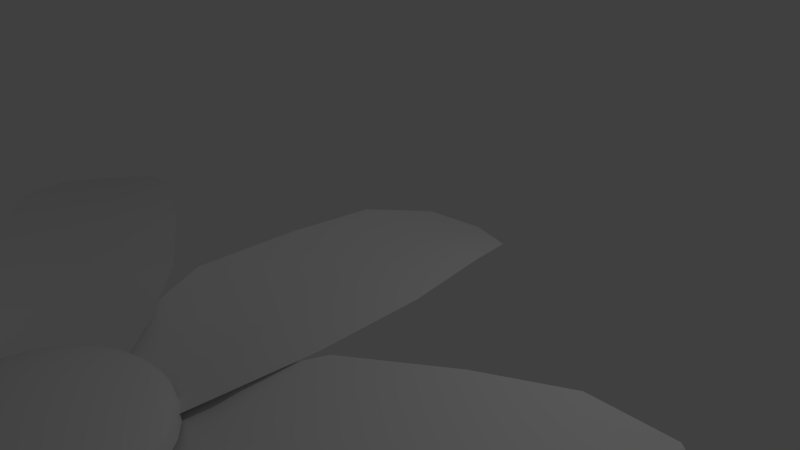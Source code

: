 # Source: simple_flower.blend  (saved by Blender 2.67.0; exported with 4.5.12 LTS)
import bpy
from mathutils import Matrix  # noqa: F401  (used for matrix-valued properties, if any)

bpy.ops.wm.read_factory_settings(use_empty=True)
scene = bpy.context.scene
scene.name = 'Scene'

# ---- collections
col_collection_1 = bpy.data.collections.new('Collection 1'); scene.collection.children.link(col_collection_1)

# ---- world
world_world = bpy.data.worlds.new('World'); scene.world = world_world
world_world.color = (0.05088, 0.05088, 0.05088)
world_world.use_sun_shadow = False
world_world.sun_shadow_jitter_overblur = 0.0
world_world.cycles.sampling_method = 'MANUAL'
world_world.cycles.sample_map_resolution = 256

# ---- cameras
cam_camera = bpy.data.cameras.new('Camera')
cam_camera.clip_end = 100.0
cam_camera.lens = 35.0
cam_camera.sensor_width = 32.0
cam_camera.sensor_height = 18.0
cam_camera.ortho_scale = 7.314
cam_camera.dof.focus_distance = 0.0
cam_camera.dof.aperture_fstop = 128.0

# ---- lights
light_lamp = bpy.data.lights.new('Lamp', 'POINT')
light_lamp.transmission_factor = 0.0
light_lamp.cutoff_distance = 30.0
light_lamp.energy = 100.0
light_lamp.shadow_buffer_clip_start = 1.001
light_lamp.shadow_soft_size = 0.1
light_lamp.shadow_maximum_resolution = 0.006
light_lamp.use_absolute_resolution = True
light_lamp.cycles.use_multiple_importance_sampling = False

# ---- meshes
me_circle = bpy.data.meshes.new('Circle')
me_circle.from_pydata([(0.0, 1.107, 0.0), (-0.1371, 1.093, 0.0), (-0.2689, 1.053, 0.0), (-0.3904, 0.9885, 0.0), (-0.4968, 0.9012, 0.0), (-0.5842, 0.7947, 0.0), (-0.6491, 0.6732, 0.0), (-0.6891, 0.5414, 0.0), (-0.7026, 0.4043, 0.0), (-0.6891, 0.2672, 0.0), (-0.6491, 0.1354, 0.0), (-0.5842, 0.01397, 0.0), (-0.4968, -0.09251, 0.0), (-0.3904, -0.1799, 0.0), (-0.2689, -0.2448, 0.0), (-0.1371, -0.2848, 0.0), (2.289e-07, -0.2983, 0.0), (0.1371, -0.2848, 0.0), (0.2689, -0.2448, 0.0), (0.3904, -0.1799, 0.0), (0.4968, -0.09251, 0.0), (0.5842, 0.01397, 0.0), (0.6491, 0.1354, 0.0), (0.6891, 0.2672, 0.0), (0.7026, 0.4043, 0.0), (0.6891, 0.5414, 0.0), (0.6491, 0.6732, 0.0), (0.5842, 0.7947, 0.0), (0.4968, 0.9012, 0.0), (0.3904, 0.9885, 0.0), (0.2689, 1.053, 0.0), (0.1371, 1.093, 0.0), (3.581e-07, 1.995, -8.194), (-0.1371, 1.982, -8.194), (-0.2689, 1.942, -8.194), (-0.3904, 1.877, -8.194), (-0.4968, 1.79, -8.194), (-0.5842, 1.683, -8.194), (-0.6491, 1.562, -8.194), (-0.6891, 1.43, -8.194), (-0.7026, 1.293, -8.194), (-0.6891, 1.156, -8.194), (-0.6491, 1.024, -8.194), (-0.5842, 0.9025, -8.194), (-0.4968, 0.796, -8.194), (-0.3904, 0.7086, -8.194), (-0.2689, 0.6437, -8.194), (-0.1371, 0.6037, -8.194), (5.871e-07, 0.5902, -8.194), (0.1371, 0.6037, -8.194), (0.2689, 0.6437, -8.194), (0.3904, 0.7086, -8.194), (0.4968, 0.796, -8.194), (0.5842, 0.9025, -8.194), (0.6491, 1.024, -8.194), (0.6891, 1.156, -8.194), (0.7026, 1.293, -8.194), (0.6891, 1.43, -8.194), (0.6491, 1.562, -8.194), (0.5842, 1.683, -8.194), (0.4968, 1.79, -8.194), (0.3904, 1.877, -8.194), (0.2689, 1.942, -8.194), (0.1371, 1.982, -8.194), (6.415e-07, 2.028, -14.68), (-0.1371, 2.015, -14.68), (-0.2689, 1.975, -14.68), (-0.3904, 1.91, -14.68), (-0.4968, 1.823, -14.68), (-0.5842, 1.716, -14.68), (-0.6491, 1.595, -14.68), (-0.6891, 1.463, -14.68), (-0.7026, 1.326, -14.68), (-0.6891, 1.189, -14.68), (-0.6491, 1.057, -14.68), (-0.5842, 0.9354, -14.68), (-0.4968, 0.8289, -14.68), (-0.3904, 0.7415, -14.68), (-0.2689, 0.6766, -14.68), (-0.1371, 0.6366, -14.68), (8.704e-07, 0.6231, -14.68), (0.1371, 0.6366, -14.68), (0.2689, 0.6766, -14.68), (0.3904, 0.7415, -14.68), (0.4968, 0.8289, -14.68), (0.5842, 0.9354, -14.68), (0.6491, 1.057, -14.68), (0.6891, 1.189, -14.68), (0.7026, 1.326, -14.68), (0.6891, 1.463, -14.68), (0.6491, 1.595, -14.68), (0.5842, 1.716, -14.68), (0.4968, 1.823, -14.68), (0.3904, 1.91, -14.68), (0.2689, 1.975, -14.68), (0.1371, 2.015, -14.68), (6.415e-07, 1.37, -25.31), (-0.1371, 1.357, -25.31), (-0.2689, 1.317, -25.31), (-0.3904, 1.252, -25.31), (-0.4968, 1.164, -25.31), (-0.5842, 1.058, -25.31), (-0.6491, 0.9365, -25.31), (-0.6891, 0.8047, -25.31), (-0.7026, 0.6676, -25.31), (-0.6891, 0.5305, -25.31), (-0.6491, 0.3987, -25.31), (-0.5842, 0.2772, -25.31), (-0.4968, 0.1707, -25.31), (-0.3904, 0.08337, -25.31), (-0.2689, 0.01844, -25.31), (-0.1371, -0.02155, -25.31), (8.704e-07, -0.03505, -25.31), (0.1371, -0.02155, -25.31), (0.2689, 0.01844, -25.31), (0.3904, 0.08337, -25.31), (0.4968, 0.1707, -25.31), (0.5842, 0.2772, -25.31), (0.6491, 0.3987, -25.31), (0.6891, 0.5305, -25.31), (0.7026, 0.6676, -25.31), (0.6891, 0.8047, -25.31), (0.6491, 0.9365, -25.31), (0.5842, 1.058, -25.31), (0.4968, 1.164, -25.31), (0.3904, 1.252, -25.31), (0.2689, 1.317, -25.31), (0.1371, 1.357, -25.31), (6.415e-07, 1.37, -34.49), (-0.1371, 1.357, -34.49), (-0.2689, 1.317, -34.49), (-0.3904, 1.252, -34.49), (-0.4968, 1.164, -34.49), (-0.5842, 1.058, -34.49), (-0.6491, 0.9365, -34.49), (-0.6891, 0.8047, -34.49), (-0.7026, 0.6676, -34.49), (-0.6891, 0.5305, -34.49), (-0.6491, 0.3987, -34.49), (-0.5842, 0.2772, -34.49), (-0.4968, 0.1707, -34.49), (-0.3904, 0.08337, -34.49), (-0.2689, 0.01844, -34.49), (-0.1371, -0.02155, -34.49), (8.704e-07, -0.03505, -34.49), (0.1371, -0.02155, -34.49), (0.2689, 0.01844, -34.49), (0.3904, 0.08337, -34.49), (0.4968, 0.1707, -34.49), (0.5842, 0.2772, -34.49), (0.6491, 0.3987, -34.49), (0.6891, 0.5305, -34.49), (0.7026, 0.6676, -34.49), (0.6891, 0.8047, -34.49), (0.6491, 0.9365, -34.49), (0.5842, 1.058, -34.49), (0.4968, 1.164, -34.49), (0.3904, 1.252, -34.49), (0.2689, 1.317, -34.49), (0.1371, 1.357, -34.49), (-0.003428, 1.107, 0.01873), (-0.1405, 1.093, 0.01873), (-0.2723, 1.053, 0.01873), (-0.3938, 0.9882, 0.01873), (-0.5003, 0.9008, 0.01873), (-0.5876, 0.7943, 0.01873), (-0.6526, 0.6728, 0.01873), (-0.6926, 0.541, 0.01873), (-0.7061, 0.404, 0.01873), (-0.6926, 0.2669, 0.01873), (-0.6526, 0.1351, 0.01873), (-0.5876, 0.0136, 0.01873), (-0.5003, -0.09287, 0.01873), (-0.3938, -0.1802, 0.01873), (-0.2723, -0.2452, 0.01873), (-0.1405, -0.2852, 0.01873), (-0.003427, -0.2987, 0.01873), (0.1336, -0.2852, 0.01873), (0.2655, -0.2452, 0.01873), (0.3869, -0.1802, 0.01873), (0.4934, -0.09287, 0.01873), (0.5808, 0.0136, 0.01873), (0.6457, 0.1351, 0.01873), (0.6857, 0.2669, 0.01873), (0.6992, 0.404, 0.01873), (0.6857, 0.541, 0.01873), (0.6457, 0.6728, 0.01873), (0.5808, 0.7943, 0.01873), (0.4934, 0.9008, 0.01873), (0.3869, 0.9882, 0.01873), (0.2655, 1.053, 0.01873), (0.1336, 1.093, 0.01873), (-0.003428, 1.107, 0.01873), (-0.1405, 1.093, 0.01873), (-0.2723, 1.053, 0.01873), (-0.3938, 0.9882, 0.01873), (-0.5003, 0.9008, 0.01873), (-0.5876, 0.7943, 0.01873), (-0.6526, 0.6728, 0.01873), (-0.6926, 0.541, 0.01873), (-0.7061, 0.404, 0.01873), (-0.6926, 0.2669, 0.01873), (-0.6526, 0.1351, 0.01873), (-0.5876, 0.0136, 0.01873), (-0.5003, -0.09287, 0.01873), (-0.3938, -0.1802, 0.01873), (-0.2723, -0.2452, 0.01873), (-0.1405, -0.2852, 0.01873), (-0.003427, -0.2987, 0.01873), (0.1336, -0.2852, 0.01873), (0.2655, -0.2452, 0.01873), (0.3869, -0.1802, 0.01873), (0.4934, -0.09287, 0.01873), (0.5808, 0.0136, 0.01873), (0.6457, 0.1351, 0.01873), (0.6857, 0.2669, 0.01873), (0.6992, 0.404, 0.01873), (0.6857, 0.541, 0.01873), (0.6457, 0.6728, 0.01873), (0.5808, 0.7943, 0.01873), (0.4934, 0.9008, 0.01873), (0.3869, 0.9882, 0.01873), (0.2655, 1.053, 0.01873), (0.1336, 1.093, 0.01873), (-0.003428, 1.107, 0.01873), (-0.1405, 1.093, 0.01873), (-0.2723, 1.053, 0.01873), (-0.3938, 0.9882, 0.01873), (-0.5003, 0.9008, 0.01873), (-0.5876, 0.7943, 0.01873), (-0.6526, 0.6728, 0.01873), (-0.6926, 0.541, 0.01873), (-0.7061, 0.404, 0.01873), (-0.6926, 0.2669, 0.01873), (-0.6526, 0.1351, 0.01873), (-0.5876, 0.0136, 0.01873), (-0.5003, -0.09287, 0.01873), (-0.3938, -0.1802, 0.01873), (-0.2723, -0.2452, 0.01873), (-0.1405, -0.2852, 0.01873), (-0.003427, -0.2987, 0.01873), (0.1336, -0.2852, 0.01873), (0.2655, -0.2452, 0.01873), (0.3869, -0.1802, 0.01873), (0.4934, -0.09287, 0.01873), (0.5808, 0.0136, 0.01873), (0.6457, 0.1351, 0.01873), (0.6857, 0.2669, 0.01873), (0.6992, 0.404, 0.01873), (0.6857, 0.541, 0.01873), (0.6457, 0.6728, 0.01873), (0.5808, 0.7943, 0.01873), (0.4934, 0.9008, 0.01873), (0.3869, 0.9882, 0.01873), (0.2655, 1.053, 0.01873), (0.1336, 1.093, 0.01873), (-0.003428, -0.2419, 1.668), (-0.1405, -0.2419, 1.654), (-0.2723, -0.2419, 1.614), (-0.3938, -0.2419, 1.549), (-0.5003, -0.2419, 1.462), (-0.5876, -0.2419, 1.355), (-0.6526, -0.2419, 1.234), (-0.6926, -0.2419, 1.102), (-0.7061, -0.2419, 0.9651), (-0.6926, -0.2419, 0.8281), (-0.6526, -0.2419, 0.6963), (-0.5876, -0.2419, 0.5748), (-0.5003, -0.2419, 0.4683), (-0.3938, -0.2419, 0.3809), (-0.2723, -0.2419, 0.316), (-0.1405, -0.2419, 0.276), (-0.003427, -0.2419, 0.2625), (0.1336, -0.2419, 0.276), (0.2655, -0.2419, 0.316), (0.3869, -0.2419, 0.3809), (0.4934, -0.2419, 0.4683), (0.5808, -0.2419, 0.5748), (0.6457, -0.2419, 0.6963), (0.6857, -0.2419, 0.8281), (0.6992, -0.2419, 0.9651), (0.6857, -0.2419, 1.102), (0.6457, -0.2419, 1.234), (0.5808, -0.2419, 1.355), (0.4934, -0.2419, 1.462), (0.3869, -0.2419, 1.549), (0.2655, -0.2419, 1.614), (0.1336, -0.2419, 1.654)], [], [(22, 23, 55, 54), (17, 18, 50, 49), (12, 13, 45, 44), (7, 8, 40, 39), (2, 3, 35, 34), (28, 29, 61, 60), (23, 24, 56, 55), (18, 19, 51, 50), (13, 14, 46, 45), (8, 9, 41, 40), (3, 4, 36, 35), (29, 30, 62, 61), (24, 25, 57, 56), (19, 20, 52, 51), (14, 15, 47, 46), (9, 10, 42, 41), (4, 5, 37, 36), (30, 31, 63, 62), (25, 26, 58, 57), (20, 21, 53, 52), (15, 16, 48, 47), (10, 11, 43, 42), (5, 6, 38, 37), (0, 1, 33, 32), (31, 0, 32, 63), (26, 27, 59, 58), (21, 22, 54, 53), (16, 17, 49, 48), (11, 12, 44, 43), (6, 7, 39, 38), (1, 2, 34, 33), (27, 28, 60, 59), (58, 59, 91, 90), (53, 54, 86, 85), (48, 49, 81, 80), (43, 44, 76, 75), (38, 39, 71, 70), (33, 34, 66, 65), (59, 60, 92, 91), (54, 55, 87, 86), (49, 50, 82, 81), (44, 45, 77, 76), (39, 40, 72, 71), (34, 35, 67, 66), (60, 61, 93, 92), (55, 56, 88, 87), (50, 51, 83, 82), (45, 46, 78, 77), (40, 41, 73, 72), (35, 36, 68, 67), (61, 62, 94, 93), (56, 57, 89, 88), (51, 52, 84, 83), (46, 47, 79, 78), (41, 42, 74, 73), (36, 37, 69, 68), (62, 63, 95, 94), (57, 58, 90, 89), (52, 53, 85, 84), (47, 48, 80, 79), (42, 43, 75, 74), (37, 38, 70, 69), (32, 33, 65, 64), (63, 32, 64, 95), (93, 94, 126, 125), (88, 89, 121, 120), (83, 84, 116, 115), (78, 79, 111, 110), (73, 74, 106, 105), (68, 69, 101, 100), (94, 95, 127, 126), (89, 90, 122, 121), (84, 85, 117, 116), (79, 80, 112, 111), (74, 75, 107, 106), (69, 70, 102, 101), (64, 65, 97, 96), (95, 64, 96, 127), (90, 91, 123, 122), (85, 86, 118, 117), (80, 81, 113, 112), (75, 76, 108, 107), (70, 71, 103, 102), (65, 66, 98, 97), (91, 92, 124, 123), (86, 87, 119, 118), (81, 82, 114, 113), (76, 77, 109, 108), (71, 72, 104, 103), (66, 67, 99, 98), (92, 93, 125, 124), (87, 88, 120, 119), (82, 83, 115, 114), (77, 78, 110, 109), (72, 73, 105, 104), (67, 68, 100, 99), (123, 124, 156, 155), (118, 119, 151, 150), (113, 114, 146, 145), (108, 109, 141, 140), (103, 104, 136, 135), (98, 99, 131, 130), (124, 125, 157, 156), (119, 120, 152, 151), (114, 115, 147, 146), (109, 110, 142, 141), (104, 105, 137, 136), (99, 100, 132, 131), (125, 126, 158, 157), (120, 121, 153, 152), (115, 116, 148, 147), (110, 111, 143, 142), (105, 106, 138, 137), (100, 101, 133, 132), (126, 127, 159, 158), (121, 122, 154, 153), (116, 117, 149, 148), (111, 112, 144, 143), (106, 107, 139, 138), (101, 102, 134, 133), (96, 97, 129, 128), (127, 96, 128, 159), (122, 123, 155, 154), (117, 118, 150, 149), (112, 113, 145, 144), (107, 108, 140, 139), (102, 103, 135, 134), (97, 98, 130, 129), (23, 22, 182, 183), (18, 17, 177, 178), (13, 12, 172, 173), (8, 7, 167, 168), (3, 2, 162, 163), (29, 28, 188, 189), (24, 23, 183, 184), (19, 18, 178, 179), (14, 13, 173, 174), (9, 8, 168, 169), (4, 3, 163, 164), (30, 29, 189, 190), (25, 24, 184, 185), (20, 19, 179, 180), (15, 14, 174, 175), (10, 9, 169, 170), (5, 4, 164, 165), (31, 30, 190, 191), (26, 25, 185, 186), (21, 20, 180, 181), (16, 15, 175, 176), (11, 10, 170, 171), (6, 5, 165, 166), (1, 0, 160, 161), (0, 31, 191, 160), (27, 26, 186, 187), (22, 21, 181, 182), (17, 16, 176, 177), (12, 11, 171, 172), (7, 6, 166, 167), (2, 1, 161, 162), (28, 27, 187, 188), (163, 162, 194, 195), (189, 188, 220, 221), (184, 183, 215, 216), (179, 178, 210, 211), (174, 173, 205, 206), (169, 168, 200, 201), (164, 163, 195, 196), (190, 189, 221, 222), (185, 184, 216, 217), (180, 179, 211, 212), (175, 174, 206, 207), (170, 169, 201, 202), (165, 164, 196, 197), (191, 190, 222, 223), (186, 185, 217, 218), (181, 180, 212, 213), (176, 175, 207, 208), (171, 170, 202, 203), (166, 165, 197, 198), (161, 160, 192, 193), (160, 191, 223, 192), (187, 186, 218, 219), (182, 181, 213, 214), (177, 176, 208, 209), (172, 171, 203, 204), (167, 166, 198, 199), (162, 161, 193, 194), (188, 187, 219, 220), (183, 182, 214, 215), (178, 177, 209, 210), (173, 172, 204, 205), (168, 167, 199, 200), (198, 197, 229, 230), (193, 192, 224, 225), (192, 223, 255, 224), (219, 218, 250, 251), (214, 213, 245, 246), (209, 208, 240, 241), (204, 203, 235, 236), (199, 198, 230, 231), (194, 193, 225, 226), (220, 219, 251, 252), (215, 214, 246, 247), (210, 209, 241, 242), (205, 204, 236, 237), (200, 199, 231, 232), (195, 194, 226, 227), (221, 220, 252, 253), (216, 215, 247, 248), (211, 210, 242, 243), (206, 205, 237, 238), (201, 200, 232, 233), (196, 195, 227, 228), (222, 221, 253, 254), (217, 216, 248, 249), (212, 211, 243, 244), (207, 206, 238, 239), (202, 201, 233, 234), (197, 196, 228, 229), (223, 222, 254, 255), (218, 217, 249, 250), (213, 212, 244, 245), (208, 207, 239, 240), (203, 202, 234, 235), (233, 232, 264, 265), (228, 227, 259, 260), (254, 253, 285, 286), (249, 248, 280, 281), (244, 243, 275, 276), (239, 238, 270, 271), (234, 233, 265, 266), (229, 228, 260, 261), (255, 254, 286, 287), (250, 249, 281, 282), (245, 244, 276, 277), (240, 239, 271, 272), (235, 234, 266, 267), (230, 229, 261, 262), (225, 224, 256, 257), (224, 255, 287, 256), (251, 250, 282, 283), (246, 245, 277, 278), (241, 240, 272, 273), (236, 235, 267, 268), (231, 230, 262, 263), (226, 225, 257, 258), (252, 251, 283, 284), (247, 246, 278, 279), (242, 241, 273, 274), (237, 236, 268, 269), (232, 231, 263, 264), (227, 226, 258, 259), (253, 252, 284, 285), (248, 247, 279, 280), (243, 242, 274, 275), (238, 237, 269, 270)])
me_circle.polygons.foreach_set('use_smooth', [True] * 256)
me_circle.use_remesh_preserve_volume = False
me_circle.use_remesh_preserve_attributes = False
me_circle.use_mirror_vertex_groups = False
me_circle.update()
me_sphere = bpy.data.meshes.new('Sphere')
me_sphere.from_pydata([(-0.2713, 0.0, 0.06439), (-0.5322, 0.0, 0.04393), (-0.7726, 0.0, 0.01059), (-0.9834, 0.0, -0.0346), (-1.156, 0.0, -0.09036), (-1.285, 0.0, -0.1539), (-1.364, 0.0, -0.2432), (-1.391, 0.0, -0.3857), (-0.2661, 0.05293, 0.06439), (-0.522, 0.1038, 0.04393), (-0.7578, 0.1507, 0.01059), (-0.9645, 0.1918, -0.0346), (-1.134, 0.2256, -0.09036), (-1.26, 0.2507, -0.1539), (-1.338, 0.2661, -0.2432), (-1.364, 0.2713, -0.3857), (-0.2507, 0.1038, 0.06439), (-0.4917, 0.2037, 0.04393), (-0.7138, 0.2957, 0.01059), (-0.9085, 0.3763, -0.0346), (-1.068, 0.4425, -0.09036), (-1.187, 0.4917, -0.1539), (-1.26, 0.522, -0.2432), (-1.285, 0.5322, -0.3857), (-0.2256, 0.1507, 0.06439), (-0.4425, 0.2957, 0.04393), (-0.6424, 0.4292, 0.01059), (-0.8176, 0.5463, -0.0346), (-0.9614, 0.6424, -0.09036), (-1.068, 0.7138, -0.1539), (-1.134, 0.7578, -0.2432), (-1.156, 0.7726, -0.3857), (-0.1918, 0.1918, 0.06439), (-0.3763, 0.3763, 0.04393), (-0.5463, 0.5463, 0.01059), (-0.6953, 0.6953, -0.0346), (-0.8176, 0.8176, -0.09036), (-0.9085, 0.9085, -0.1539), (-0.9645, 0.9645, -0.2432), (-0.9834, 0.9834, -0.3857), (-0.1507, 0.2256, 0.06439), (-0.2957, 0.4425, 0.04393), (-0.4292, 0.6424, 0.01059), (-0.5463, 0.8176, -0.0346), (-0.6424, 0.9614, -0.09036), (-0.7138, 1.068, -0.1539), (-0.7578, 1.134, -0.2432), (-0.7726, 1.156, -0.3857), (-0.1038, 0.2507, 0.06439), (-0.2037, 0.4917, 0.04393), (-0.2957, 0.7138, 0.01059), (-0.3763, 0.9085, -0.0346), (-0.4425, 1.068, -0.09036), (-0.4917, 1.187, -0.1539), (-0.522, 1.26, -0.2432), (-0.5322, 1.285, -0.3857), (-0.05293, 0.2661, 0.06439), (-0.1038, 0.522, 0.04393), (-0.1507, 0.7578, 0.01059), (-0.1918, 0.9645, -0.0346), (-0.2256, 1.134, -0.09036), (-0.2507, 1.26, -0.1539), (-0.2661, 1.338, -0.2432), (-0.2713, 1.364, -0.3857), (4.79e-07, 0.2713, 0.06439), (5.049e-07, 0.5322, 0.04393), (5.049e-07, 0.7726, 0.01059), (5.568e-07, 0.9834, -0.0346), (5.775e-07, 1.156, -0.09036), (5.153e-07, 1.285, -0.1539), (6.604e-07, 1.364, -0.2432), (4.739e-07, 1.391, -0.3857), (0.05293, 0.2661, 0.06439), (0.1038, 0.522, 0.04393), (0.1507, 0.7578, 0.01059), (0.1918, 0.9645, -0.0346), (0.2256, 1.134, -0.09036), (0.2507, 1.26, -0.1539), (0.2661, 1.338, -0.2432), (0.2713, 1.364, -0.3857), (0.1038, 0.2507, 0.06439), (0.2037, 0.4917, 0.04393), (0.2957, 0.7138, 0.01059), (0.3763, 0.9085, -0.0346), (0.4425, 1.068, -0.09036), (0.4917, 1.187, -0.1539), (0.522, 1.26, -0.2432), (0.5322, 1.285, -0.3857), (0.1507, 0.2256, 0.06439), (0.2957, 0.4425, 0.04393), (0.4292, 0.6424, 0.01059), (0.5463, 0.8176, -0.0346), (0.6424, 0.9614, -0.09036), (0.7138, 1.068, -0.1539), (0.7578, 1.134, -0.2432), (0.7726, 1.156, -0.3857), (0.1918, 0.1918, 0.06439), (0.3763, 0.3763, 0.04393), (0.5463, 0.5463, 0.01059), (0.6953, 0.6953, -0.0346), (0.8176, 0.8176, -0.09036), (0.9085, 0.9085, -0.1539), (0.9645, 0.9645, -0.2432), (0.9834, 0.9834, -0.3857), (0.2256, 0.1507, 0.06439), (0.4425, 0.2957, 0.04393), (0.6424, 0.4292, 0.01059), (0.8176, 0.5463, -0.0346), (0.9614, 0.6424, -0.09036), (1.068, 0.7138, -0.1539), (1.134, 0.7578, -0.2432), (1.156, 0.7726, -0.3857), (0.2507, 0.1038, 0.06439), (0.4917, 0.2037, 0.04393), (0.7138, 0.2957, 0.01059), (0.9085, 0.3763, -0.0346), (1.068, 0.4425, -0.09036), (1.187, 0.4917, -0.1539), (1.26, 0.522, -0.2432), (1.285, 0.5322, -0.3857), (0.2661, 0.05293, 0.06439), (0.522, 0.1038, 0.04393), (0.7578, 0.1507, 0.01059), (0.9645, 0.1918, -0.0346), (1.134, 0.2256, -0.09036), (1.26, 0.2507, -0.1539), (1.338, 0.2661, -0.2432), (1.364, 0.2713, -0.3857), (0.2713, -4.663e-08, 0.06439), (0.5322, -7.253e-08, 0.04393), (0.7726, -9.325e-08, 0.01059), (0.9834, -8.289e-08, -0.0346), (1.156, -1.451e-07, -0.09036), (1.285, -2.072e-07, -0.1539), (1.364, -2.072e-07, -0.2432), (1.391, -1.451e-07, -0.3857), (0.2661, -0.05293, 0.06439), (0.522, -0.1038, 0.04393), (0.7578, -0.1507, 0.01059), (0.9645, -0.1918, -0.0346), (1.134, -0.2256, -0.09036), (1.26, -0.2507, -0.1539), (1.338, -0.2661, -0.2432), (1.364, -0.2713, -0.3857), (0.2507, -0.1038, 0.06439), (0.4917, -0.2037, 0.04393), (0.7138, -0.2957, 0.01059), (0.9085, -0.3763, -0.0346), (1.068, -0.4425, -0.09036), (1.187, -0.4917, -0.1539), (1.26, -0.522, -0.2432), (1.285, -0.5322, -0.3857), (0.2256, -0.1507, 0.06439), (0.4425, -0.2957, 0.04393), (0.6424, -0.4292, 0.01059), (0.8176, -0.5463, -0.0346), (0.9614, -0.6424, -0.09036), (1.068, -0.7138, -0.1539), (1.134, -0.7578, -0.2432), (1.156, -0.7726, -0.3857), (0.1918, -0.1918, 0.06439), (0.3763, -0.3763, 0.04393), (0.5463, -0.5463, 0.01059), (0.6953, -0.6953, -0.0346), (0.8176, -0.8176, -0.09036), (0.9085, -0.9085, -0.1539), (0.9645, -0.9645, -0.2432), (0.9834, -0.9834, -0.3857), (0.1507, -0.2256, 0.06439), (0.2957, -0.4425, 0.04393), (0.4292, -0.6424, 0.01059), (0.5463, -0.8176, -0.0346), (0.6424, -0.9614, -0.09036), (0.7138, -1.068, -0.1539), (0.7578, -1.134, -0.2432), (0.7726, -1.156, -0.3857), (0.1038, -0.2507, 0.06439), (0.2037, -0.4917, 0.04393), (0.2957, -0.7138, 0.01059), (0.3763, -0.9085, -0.0346), (0.4425, -1.068, -0.09036), (0.4917, -1.187, -0.1539), (0.522, -1.26, -0.2432), (0.5322, -1.285, -0.3857), (0.05293, -0.2661, 0.06439), (0.1038, -0.522, 0.04393), (0.1507, -0.7578, 0.01059), (0.1918, -0.9645, -0.0346), (0.2256, -1.134, -0.09036), (0.2507, -1.26, -0.1539), (0.2661, -1.338, -0.2432), (0.2713, -1.364, -0.3857), (3.858e-07, -0.2713, 0.06439), (3.495e-07, -0.5322, 0.04393), (3.184e-07, -0.7726, 0.01059), (3.081e-07, -0.9834, -0.0346), (3.081e-07, -1.156, -0.09036), (2.045e-07, -1.285, -0.1539), (1.423e-07, -1.364, -0.2432), (2.252e-07, -1.391, -0.3857), (-0.05293, -0.2661, 0.06439), (-0.1038, -0.522, 0.04393), (-0.1507, -0.7578, 0.01059), (-0.1918, -0.9645, -0.0346), (-0.2256, -1.134, -0.09036), (-0.2507, -1.26, -0.1539), (-0.2661, -1.338, -0.2432), (-0.2713, -1.364, -0.3857), (-0.1038, -0.2507, 0.06439), (-0.2037, -0.4917, 0.04393), (-0.2957, -0.7138, 0.01059), (-0.3763, -0.9085, -0.0346), (-0.4425, -1.068, -0.09036), (-0.4917, -1.187, -0.1539), (-0.522, -1.26, -0.2432), (-0.5322, -1.285, -0.3857), (-0.1507, -0.2256, 0.06439), (-0.2957, -0.4425, 0.04393), (-0.4292, -0.6424, 0.01059), (-0.5463, -0.8176, -0.0346), (-0.6424, -0.9614, -0.09036), (-0.7138, -1.068, -0.1539), (-0.7578, -1.134, -0.2432), (-0.7726, -1.156, -0.3857), (-0.1918, -0.1918, 0.06439), (-0.3763, -0.3763, 0.04393), (-0.5463, -0.5463, 0.01059), (-0.6953, -0.6953, -0.0346), (-0.8176, -0.8176, -0.09036), (-0.9085, -0.9085, -0.1539), (-0.9645, -0.9645, -0.2432), (-0.9834, -0.9834, -0.3857), (7.637e-08, -2.517e-07, 0.07128), (-0.2256, -0.1507, 0.06439), (-0.4425, -0.2957, 0.04393), (-0.6424, -0.4292, 0.01059), (-0.8176, -0.5463, -0.0346), (-0.9614, -0.6424, -0.09036), (-1.068, -0.7138, -0.1539), (-1.134, -0.7578, -0.2432), (-1.156, -0.7726, -0.3857), (-0.2507, -0.1038, 0.06439), (-0.4917, -0.2037, 0.04393), (-0.7138, -0.2957, 0.01059), (-0.9085, -0.3763, -0.0346), (-1.068, -0.4425, -0.09036), (-1.187, -0.4917, -0.1539), (-1.26, -0.522, -0.2432), (-1.285, -0.5322, -0.3857), (-0.2661, -0.05293, 0.06439), (-0.522, -0.1038, 0.04393), (-0.7578, -0.1507, 0.01059), (-0.9645, -0.1918, -0.0346), (-1.134, -0.2256, -0.09036), (-1.26, -0.2507, -0.1539), (-1.338, -0.2661, -0.2432), (-1.364, -0.2713, -0.3857)], [], [(7, 6, 14, 15), (1, 0, 8, 9), (2, 1, 9, 10), (3, 2, 10, 11), (4, 3, 11, 12), (5, 4, 12, 13), (6, 5, 13, 14), (12, 11, 19, 20), (13, 12, 20, 21), (14, 13, 21, 22), (15, 14, 22, 23), (9, 8, 16, 17), (10, 9, 17, 18), (11, 10, 18, 19), (18, 17, 25, 26), (19, 18, 26, 27), (20, 19, 27, 28), (21, 20, 28, 29), (22, 21, 29, 30), (23, 22, 30, 31), (17, 16, 24, 25), (30, 29, 37, 38), (31, 30, 38, 39), (25, 24, 32, 33), (26, 25, 33, 34), (27, 26, 34, 35), (28, 27, 35, 36), (29, 28, 36, 37), (35, 34, 42, 43), (36, 35, 43, 44), (37, 36, 44, 45), (38, 37, 45, 46), (39, 38, 46, 47), (33, 32, 40, 41), (34, 33, 41, 42), (47, 46, 54, 55), (41, 40, 48, 49), (42, 41, 49, 50), (43, 42, 50, 51), (44, 43, 51, 52), (45, 44, 52, 53), (46, 45, 53, 54), (53, 52, 60, 61), (54, 53, 61, 62), (55, 54, 62, 63), (49, 48, 56, 57), (50, 49, 57, 58), (51, 50, 58, 59), (52, 51, 59, 60), (59, 58, 66, 67), (60, 59, 67, 68), (61, 60, 68, 69), (62, 61, 69, 70), (63, 62, 70, 71), (57, 56, 64, 65), (58, 57, 65, 66), (71, 70, 78, 79), (65, 64, 72, 73), (66, 65, 73, 74), (67, 66, 74, 75), (68, 67, 75, 76), (69, 68, 76, 77), (70, 69, 77, 78), (77, 76, 84, 85), (78, 77, 85, 86), (79, 78, 86, 87), (73, 72, 80, 81), (74, 73, 81, 82), (75, 74, 82, 83), (76, 75, 83, 84), (83, 82, 90, 91), (84, 83, 91, 92), (85, 84, 92, 93), (86, 85, 93, 94), (87, 86, 94, 95), (81, 80, 88, 89), (82, 81, 89, 90), (95, 94, 102, 103), (89, 88, 96, 97), (90, 89, 97, 98), (91, 90, 98, 99), (92, 91, 99, 100), (93, 92, 100, 101), (94, 93, 101, 102), (101, 100, 108, 109), (102, 101, 109, 110), (103, 102, 110, 111), (97, 96, 104, 105), (98, 97, 105, 106), (99, 98, 106, 107), (100, 99, 107, 108), (106, 105, 113, 114), (107, 106, 114, 115), (108, 107, 115, 116), (109, 108, 116, 117), (110, 109, 117, 118), (111, 110, 118, 119), (105, 104, 112, 113), (118, 117, 125, 126), (119, 118, 126, 127), (113, 112, 120, 121), (114, 113, 121, 122), (115, 114, 122, 123), (116, 115, 123, 124), (117, 116, 124, 125), (124, 123, 131, 132), (125, 124, 132, 133), (126, 125, 133, 134), (127, 126, 134, 135), (121, 120, 128, 129), (122, 121, 129, 130), (123, 122, 130, 131), (130, 129, 137, 138), (131, 130, 138, 139), (132, 131, 139, 140), (133, 132, 140, 141), (134, 133, 141, 142), (135, 134, 142, 143), (129, 128, 136, 137), (142, 141, 149, 150), (143, 142, 150, 151), (137, 136, 144, 145), (138, 137, 145, 146), (139, 138, 146, 147), (140, 139, 147, 148), (141, 140, 148, 149), (148, 147, 155, 156), (149, 148, 156, 157), (150, 149, 157, 158), (151, 150, 158, 159), (145, 144, 152, 153), (146, 145, 153, 154), (147, 146, 154, 155), (154, 153, 161, 162), (155, 154, 162, 163), (156, 155, 163, 164), (157, 156, 164, 165), (158, 157, 165, 166), (159, 158, 166, 167), (153, 152, 160, 161), (166, 165, 173, 174), (167, 166, 174, 175), (161, 160, 168, 169), (162, 161, 169, 170), (163, 162, 170, 171), (164, 163, 171, 172), (165, 164, 172, 173), (172, 171, 179, 180), (173, 172, 180, 181), (174, 173, 181, 182), (175, 174, 182, 183), (169, 168, 176, 177), (170, 169, 177, 178), (171, 170, 178, 179), (177, 176, 184, 185), (178, 177, 185, 186), (179, 178, 186, 187), (180, 179, 187, 188), (181, 180, 188, 189), (182, 181, 189, 190), (183, 182, 190, 191), (189, 188, 196, 197), (190, 189, 197, 198), (191, 190, 198, 199), (185, 184, 192, 193), (186, 185, 193, 194), (187, 186, 194, 195), (188, 187, 195, 196), (195, 194, 202, 203), (196, 195, 203, 204), (197, 196, 204, 205), (198, 197, 205, 206), (199, 198, 206, 207), (193, 192, 200, 201), (194, 193, 201, 202), (207, 206, 214, 215), (201, 200, 208, 209), (202, 201, 209, 210), (203, 202, 210, 211), (204, 203, 211, 212), (205, 204, 212, 213), (206, 205, 213, 214), (213, 212, 220, 221), (214, 213, 221, 222), (215, 214, 222, 223), (209, 208, 216, 217), (210, 209, 217, 218), (211, 210, 218, 219), (212, 211, 219, 220), (219, 218, 226, 227), (220, 219, 227, 228), (221, 220, 228, 229), (222, 221, 229, 230), (223, 222, 230, 231), (217, 216, 224, 225), (218, 217, 225, 226), (231, 230, 239, 240), (225, 224, 233, 234), (226, 225, 234, 235), (227, 226, 235, 236), (228, 227, 236, 237), (229, 228, 237, 238), (230, 229, 238, 239), (238, 237, 245, 246), (239, 238, 246, 247), (240, 239, 247, 248), (234, 233, 241, 242), (235, 234, 242, 243), (236, 235, 243, 244), (237, 236, 244, 245), (244, 243, 251, 252), (245, 244, 252, 253), (246, 245, 253, 254), (247, 246, 254, 255), (248, 247, 255, 256), (242, 241, 249, 250), (243, 242, 250, 251), (0, 232, 8), (8, 232, 16), (16, 232, 24), (24, 232, 32), (32, 232, 40), (40, 232, 48), (48, 232, 56), (56, 232, 64), (64, 232, 72), (72, 232, 80), (80, 232, 88), (88, 232, 96), (96, 232, 104), (104, 232, 112), (112, 232, 120), (120, 232, 128), (128, 232, 136), (136, 232, 144), (144, 232, 152), (152, 232, 160), (160, 232, 168), (168, 232, 176), (176, 232, 184), (184, 232, 192), (192, 232, 200), (200, 232, 208), (208, 232, 216), (216, 232, 224), (224, 232, 233), (233, 232, 241), (241, 232, 249), (249, 232, 0), (256, 255, 6, 7), (250, 249, 0, 1), (251, 250, 1, 2), (252, 251, 2, 3), (253, 252, 3, 4), (254, 253, 4, 5), (255, 254, 5, 6)])
me_sphere.polygons.foreach_set('use_smooth', [True] * 256)
me_sphere.use_remesh_preserve_volume = False
me_sphere.use_remesh_preserve_attributes = False
me_sphere.use_mirror_vertex_groups = False
me_sphere.update()
me_plane_005 = bpy.data.meshes.new('Plane.005')
me_plane_005.from_pydata([(-0.7145, 1.759, -0.2127), (-1.084, 0.8363, 0.0), (-1.268, -0.3367, 0.0), (-1.312, -1.792, 0.0), (-1.019, -2.862, -0.1944), (-0.519, -3.524, -0.4725), (0.01409, 1.999, -0.3012), (0.01409, 0.9817, -0.09812), (0.01409, -0.2099, -0.09743), (0.01409, -1.711, -0.2547), (0.01409, -2.744, -0.4686), (0.01409, -3.385, -0.4686), (0.6933, 1.747, -0.228), (1.014, 0.8265, 0.0), (1.18, -0.3652, 0.0), (1.209, -1.866, 0.0), (0.9565, -2.899, -0.1468), (0.6376, -3.54, -0.3659)], [], [(6, 0, 1, 7), (7, 1, 2, 8), (8, 2, 3, 9), (9, 3, 4, 10), (10, 4, 5, 11), (10, 11, 17, 16), (7, 8, 14, 13), (9, 10, 16, 15), (6, 7, 13, 12), (8, 9, 15, 14)])
me_plane_005.polygons.foreach_set('use_smooth', [True] * 10)
me_plane_005.use_remesh_preserve_volume = False
me_plane_005.use_remesh_preserve_attributes = False
me_plane_005.use_mirror_vertex_groups = False
me_plane_005.update()
me_plane_004 = bpy.data.meshes.new('Plane.004')
me_plane_004.from_pydata([(-0.7145, 1.759, -0.2127), (-1.084, 0.8363, 0.0), (-1.268, -0.3367, 0.0), (-1.312, -1.792, 0.0), (-1.019, -2.862, -0.1944), (-0.519, -3.524, -0.4725), (0.01409, 1.999, -0.3012), (0.01409, 0.9817, -0.09812), (0.01409, -0.2099, -0.09743), (0.01409, -1.711, -0.2547), (0.01409, -2.744, -0.4686), (0.01409, -3.385, -0.4686), (0.6933, 1.747, -0.228), (1.014, 0.8265, 0.0), (1.18, -0.3652, 0.0), (1.209, -1.866, 0.0), (0.9565, -2.899, -0.1468), (0.6376, -3.54, -0.3659)], [], [(6, 0, 1, 7), (7, 1, 2, 8), (8, 2, 3, 9), (9, 3, 4, 10), (10, 4, 5, 11), (10, 11, 17, 16), (7, 8, 14, 13), (9, 10, 16, 15), (6, 7, 13, 12), (8, 9, 15, 14)])
me_plane_004.polygons.foreach_set('use_smooth', [True] * 10)
me_plane_004.use_remesh_preserve_volume = False
me_plane_004.use_remesh_preserve_attributes = False
me_plane_004.use_mirror_vertex_groups = False
me_plane_004.update()
me_plane_003 = bpy.data.meshes.new('Plane.003')
me_plane_003.from_pydata([(-0.7145, 1.759, -0.2127), (-1.084, 0.8363, 0.0), (-1.268, -0.3367, 0.0), (-1.312, -1.792, 0.0), (-1.019, -2.862, -0.1944), (-0.519, -3.524, -0.4725), (0.01409, 1.999, -0.3012), (0.01409, 0.9817, -0.09812), (0.01409, -0.2099, -0.09743), (0.01409, -1.711, -0.2547), (0.01409, -2.744, -0.4686), (0.01409, -3.385, -0.4686), (0.6933, 1.747, -0.228), (1.014, 0.8265, 0.0), (1.18, -0.3652, 0.0), (1.209, -1.866, 0.0), (0.9565, -2.899, -0.1468), (0.6376, -3.54, -0.3659)], [], [(6, 0, 1, 7), (7, 1, 2, 8), (8, 2, 3, 9), (9, 3, 4, 10), (10, 4, 5, 11), (10, 11, 17, 16), (7, 8, 14, 13), (9, 10, 16, 15), (6, 7, 13, 12), (8, 9, 15, 14)])
me_plane_003.polygons.foreach_set('use_smooth', [True] * 10)
me_plane_003.use_remesh_preserve_volume = False
me_plane_003.use_remesh_preserve_attributes = False
me_plane_003.use_mirror_vertex_groups = False
me_plane_003.update()
me_plane_002 = bpy.data.meshes.new('Plane.002')
me_plane_002.from_pydata([(-0.7145, 1.759, -0.2127), (-1.084, 0.8363, 0.0), (-1.268, -0.3367, 0.0), (-1.312, -1.792, 0.0), (-1.019, -2.862, -0.1944), (-0.519, -3.524, -0.4725), (0.01409, 1.999, -0.3012), (0.01409, 0.9817, -0.09812), (0.01409, -0.2099, -0.09743), (0.01409, -1.711, -0.2547), (0.01409, -2.744, -0.4686), (0.01409, -3.385, -0.4686), (0.6933, 1.747, -0.228), (1.014, 0.8265, 0.0), (1.18, -0.3652, 0.0), (1.209, -1.866, 0.0), (0.9565, -2.899, -0.1468), (0.6376, -3.54, -0.3659)], [], [(6, 0, 1, 7), (7, 1, 2, 8), (8, 2, 3, 9), (9, 3, 4, 10), (10, 4, 5, 11), (10, 11, 17, 16), (7, 8, 14, 13), (9, 10, 16, 15), (6, 7, 13, 12), (8, 9, 15, 14)])
me_plane_002.polygons.foreach_set('use_smooth', [True] * 10)
me_plane_002.use_remesh_preserve_volume = False
me_plane_002.use_remesh_preserve_attributes = False
me_plane_002.use_mirror_vertex_groups = False
me_plane_002.update()
me_plane_001 = bpy.data.meshes.new('Plane.001')
me_plane_001.from_pydata([(-0.7145, 1.759, -0.2127), (-1.084, 0.8363, 0.0), (-1.268, -0.3367, 0.0), (-1.312, -1.792, 0.0), (-1.019, -2.862, -0.1944), (-0.519, -3.524, -0.4725), (0.01409, 1.999, -0.3012), (0.01409, 0.9817, -0.09812), (0.01409, -0.2099, -0.09743), (0.01409, -1.711, -0.2547), (0.01409, -2.744, -0.4686), (0.01409, -3.385, -0.4686), (0.6933, 1.747, -0.228), (1.014, 0.8265, 0.0), (1.18, -0.3652, 0.0), (1.209, -1.866, 0.0), (0.9565, -2.899, -0.1468), (0.6376, -3.54, -0.3659)], [], [(6, 0, 1, 7), (7, 1, 2, 8), (8, 2, 3, 9), (9, 3, 4, 10), (10, 4, 5, 11), (10, 11, 17, 16), (7, 8, 14, 13), (9, 10, 16, 15), (6, 7, 13, 12), (8, 9, 15, 14)])
me_plane_001.polygons.foreach_set('use_smooth', [True] * 10)
me_plane_001.use_remesh_preserve_volume = False
me_plane_001.use_remesh_preserve_attributes = False
me_plane_001.use_mirror_vertex_groups = False
me_plane_001.update()
me_plane = bpy.data.meshes.new('Plane')
me_plane.from_pydata([(-0.7145, 1.759, -0.2127), (-1.084, 0.8363, 0.0), (-1.268, -0.3367, 0.0), (-1.312, -1.792, 0.0), (-1.019, -2.862, -0.1944), (-0.519, -3.524, -0.4725), (0.01409, 1.999, -0.3012), (0.01409, 0.9817, -0.09812), (0.01409, -0.2099, -0.09743), (0.01409, -1.711, -0.2547), (0.01409, -2.744, -0.4686), (0.01409, -3.385, -0.4686), (0.6933, 1.747, -0.228), (1.014, 0.8265, 0.0), (1.18, -0.3652, 0.0), (1.209, -1.866, 0.0), (0.9565, -2.899, -0.1468), (0.6376, -3.54, -0.3659)], [], [(6, 0, 1, 7), (7, 1, 2, 8), (8, 2, 3, 9), (9, 3, 4, 10), (10, 4, 5, 11), (10, 11, 17, 16), (7, 8, 14, 13), (9, 10, 16, 15), (6, 7, 13, 12), (8, 9, 15, 14)])
me_plane.polygons.foreach_set('use_smooth', [True] * 10)
me_plane.use_remesh_preserve_volume = False
me_plane.use_remesh_preserve_attributes = False
me_plane.use_mirror_vertex_groups = False
me_plane.update()

# ---- objects
ob_circle = bpy.data.objects.new('Circle', me_circle)
ob_sphere = bpy.data.objects.new('Sphere', me_sphere)
ob_plane_005 = bpy.data.objects.new('Plane.005', me_plane_005)
ob_plane_004 = bpy.data.objects.new('Plane.004', me_plane_004)
ob_plane_003 = bpy.data.objects.new('Plane.003', me_plane_003)
ob_plane_002 = bpy.data.objects.new('Plane.002', me_plane_002)
ob_plane_001 = bpy.data.objects.new('Plane.001', me_plane_001)
ob_plane = bpy.data.objects.new('Plane', me_plane)
ob_lamp = bpy.data.objects.new('Lamp', light_lamp)
ob_camera = bpy.data.objects.new('Camera', cam_camera)

# ---- transforms, parenting, visibility, modifiers, constraints
ob_circle.location = (-0.05069, 0.441, -0.104)
ob_circle.scale = (0.4791, 0.4791, 0.4791)
ob_circle.lineart.crease_threshold = 0.0
ob_sphere.location = (-0.00893, -0.2565, 5.655e-08)
ob_sphere.rotation_euler = (1.571, 0.0, 0.0)
ob_sphere.lineart.crease_threshold = 0.0
ob_plane_005.location = (-3.744, -0.2565, 2.446)
ob_plane_005.rotation_euler = (1.571, -0.9931, -6.283)
ob_plane_005.lineart.crease_threshold = 0.0
ob_plane_004.location = (-3.94, -0.2565, -2.116)
ob_plane_004.rotation_euler = (-1.571, -1.075, -3.142)
ob_plane_004.lineart.crease_threshold = 0.0
ob_plane_003.location = (-0.2632, -0.2565, -4.457)
ob_plane_003.rotation_euler = (-1.571, -0.05498, -3.142)
ob_plane_003.lineart.crease_threshold = 0.0
ob_plane_002.location = (3.912, -0.2565, -2.134)
ob_plane_002.rotation_euler = (-1.571, 1.074, -3.142)
ob_plane_002.lineart.crease_threshold = 0.0
ob_plane_001.location = (3.562, -0.2565, 2.68)
ob_plane_001.rotation_euler = (1.571, 0.9249, -1.002e-07)
ob_plane_001.lineart.crease_threshold = 0.0
ob_plane.location = (0.0, -0.2565, 4.465)
ob_plane.rotation_euler = (1.571, 0.0, 0.0)
ob_plane.lineart.crease_threshold = 0.0
ob_lamp.location = (4.076, -6.16, 5.47)
ob_lamp.rotation_euler = (-0.7412, -1.27, 2.954)
ob_lamp.lock_rotations_4d = False
ob_lamp.empty_display_type = 'ARROWS'
ob_lamp.color = (0.0, 0.0, 0.0, 0.0)
ob_lamp.lineart.crease_threshold = 0.0
ob_camera.location = (7.481, -5.6, -2.043)
ob_camera.rotation_euler = (2.669, -0.8149, 0.01577)
ob_camera.lock_rotations_4d = False
ob_camera.empty_display_type = 'ARROWS'
ob_camera.color = (0.0, 0.0, 0.0, 0.0)
ob_camera.display_type = 'WIRE'
ob_camera.lineart.crease_threshold = 0.0

# ---- collection membership
col_collection_1.objects.link(ob_circle)
col_collection_1.objects.link(ob_sphere)
col_collection_1.objects.link(ob_plane_005)
col_collection_1.objects.link(ob_plane_004)
col_collection_1.objects.link(ob_plane_003)
col_collection_1.objects.link(ob_plane_002)
col_collection_1.objects.link(ob_plane_001)
col_collection_1.objects.link(ob_plane)
col_collection_1.objects.link(ob_lamp)
col_collection_1.objects.link(ob_camera)

# ---- scene / render settings (as saved in the file)
scene.camera = ob_camera
scene.frame_start = 1; scene.frame_end = 250; scene.frame_set(1)
scene.render.engine = 'BLENDER_EEVEE_NEXT'
scene.render.image_settings.color_mode = 'RGB'
scene.render.image_settings.compression = 90
scene.render.resolution_percentage = 50
scene.render.dither_intensity = 0.0
scene.cycles.use_denoising = False
scene.cycles.samples = 10
scene.cycles.sampling_pattern = 'TABULATED_SOBOL'
scene.cycles.light_sampling_threshold = 0.0
scene.cycles.use_adaptive_sampling = False
scene.cycles.use_light_tree = False
scene.cycles.blur_glossy = 0.0
scene.cycles.volume_bounces = 1
scene.cycles.pixel_filter_type = 'GAUSSIAN'
scene.cycles.sample_clamp_indirect = 0.0
scene.view_settings.view_transform = 'Standard'
bpy.context.view_layer.update()
